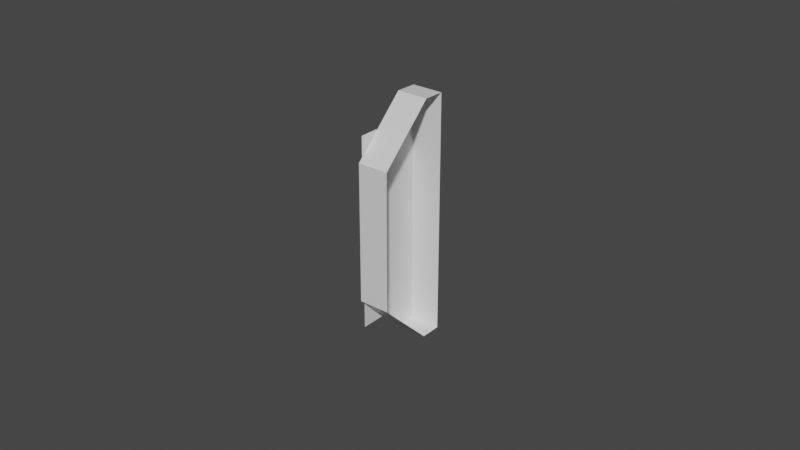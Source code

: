 # Source: soc_energy_indicator.blend  (saved by Blender 2.81.16; exported with 4.5.12 LTS)
import bpy
from mathutils import Matrix  # noqa: F401  (used for matrix-valued properties, if any)

bpy.ops.wm.read_factory_settings(use_empty=True)
scene = bpy.context.scene
scene.name = 'Scene'

# ---- collections
col_collection = bpy.data.collections.new('Collection'); scene.collection.children.link(col_collection)

# ---- images (referenced by path relative to the original .blend; pixels are not part of the script)
import os
ASSET_DIR = os.environ.get("B2B_ASSET_DIR", "")  # directory of the original .blend (textures are referenced by path, not embedded)
HERE = os.path.dirname(os.path.abspath(__file__))  # packed textures are extracted next to this script under _unpacked/

def load_image(name, relpath, width, height, colorspace="sRGB"):
    """Load a texture the original file referenced (path relative to the .blend, or extracted next to this script)."""
    p = next((c for c in (os.path.join(HERE, relpath), os.path.join(ASSET_DIR, relpath)) if relpath and os.path.exists(c)), "")
    if p:
        img = bpy.data.images.load(p, check_existing=True)
        img.name = name
    else:  # same state as the original file: an image datablock whose file is absent (Cycles renders it pink)
        img = bpy.data.images.new(name, width, height)
        img.source = "FILE"
        img.filepath = "//" + (relpath or name)
    img.colorspace_settings.name = colorspace
    return img
img_indicator_tex_png = load_image('Indicator_Tex.png', 'Indicator_Tex_Base.png', 1024, 1024, 'sRGB')

# ---- materials (node trees are filled in below, after node groups)
mat_material = bpy.data.materials.new('Material')
mat_material.alpha_threshold = 0.0
mat_material.use_transparent_shadow = False
mat_material.line_color = (0.0, 0.0, 0.0, 1.0)
mat_indicator_material = bpy.data.materials.new('Indicator_Material')
mat_indicator_material.use_transparent_shadow = False

# ---- material node trees
mat_material.use_nodes = True; mat_material.node_tree.nodes.clear()
_N = mat_material.node_tree.nodes; _L = mat_material.node_tree.links
n0 = _N.new('ShaderNodeOutputMaterial'); n0.name = 'Material Output'; n0.location = (300, 300)
n1 = _N.new('ShaderNodeBsdfPrincipled'); n1.name = 'Principled BSDF'; n1.location = (10, 300)
n1.distribution = 'GGX'
n1.subsurface_method = 'BURLEY'
n1.inputs[2].default_value = 0.4
n1.inputs[3].default_value = 1.45
n1.inputs[27].default_value = (0.0, 0.0, 0.0, 1.0)
n1.inputs[28].default_value = 1.0
_L.new(n1.outputs[0], n0.inputs[0])
n0.is_active_output = True
mat_indicator_material.use_nodes = True; mat_indicator_material.node_tree.nodes.clear()
_N = mat_indicator_material.node_tree.nodes; _L = mat_indicator_material.node_tree.links
n0 = _N.new('ShaderNodeOutputMaterial'); n0.name = 'Material Output'; n0.location = (300, 300)
n1 = _N.new('ShaderNodeBsdfPrincipled'); n1.name = 'Principled BSDF'; n1.location = (10, 300)
n1.distribution = 'GGX'
n1.subsurface_method = 'BURLEY'
n1.inputs[3].default_value = 1.45
n1.inputs[27].default_value = (0.0, 0.0, 0.0, 1.0)
n1.inputs[28].default_value = 1.0
n2 = _N.new('ShaderNodeTexImage'); n2.name = 'Image Texture'; n2.location = (-280, 140)
n2.image = img_indicator_tex_png
_L.new(n1.outputs[0], n0.inputs[0])
n0.is_active_output = True

# ---- world
world_world = bpy.data.worlds.new('World'); scene.world = world_world
world_world.use_nodes = True; world_world.node_tree.nodes.clear()
_N = world_world.node_tree.nodes; _L = world_world.node_tree.links
n0 = _N.new('ShaderNodeOutputWorld'); n0.name = 'World Output'; n0.location = (300, 300)
n1 = _N.new('ShaderNodeBackground'); n1.name = 'Background'; n1.location = (10, 300)
n1.inputs[0].default_value = (0.05088, 0.05088, 0.05088, 1.0)
_L.new(n1.outputs[0], n0.inputs[0])
n0.is_active_output = True
world_world.color = (0.05088, 0.05088, 0.05088)
world_world.use_sun_shadow = False
world_world.sun_shadow_jitter_overblur = 0.0

# ---- meshes
me_outer = bpy.data.meshes.new('Outer')
me_outer.from_pydata([(-0.009241, 0.005483, -0.03888), (-0.009241, 0.01214, 0.03893), (-0.009241, 0.01214, -0.03888), (-0.009241, -0.01177, 0.02244), (-0.009241, -0.01189, -0.02217), (-0.009241, 0.00538, 0.03905), (0.0008625, 0.005483, -0.03888), (0.0008625, 0.01214, 0.03893), (0.0008625, 0.01214, -0.03888), (0.0008625, -0.01177, 0.02244), (0.0008625, -0.01189, -0.02217), (0.0008625, 0.00538, 0.03905)], [], [(0, 4, 3, 5, 1, 2), (0, 2, 8, 6), (2, 1, 7, 8), (4, 0, 6, 10), (5, 3, 9, 11), (3, 4, 10, 9), (1, 5, 11, 7)])
_uv = me_outer.uv_layers.new(name='UVMap')
_uv.uv.foreach_set('vector', [0.846, 0.8928, 0.7042, 0.8115, 0.6974, 0.245, 0.843, 0.1579, 0.9006, 0.1722, 0.8858, 0.8772, 0.846, 0.8928, 0.8858, 0.8772, 0.958, 0.9453, 0.8746, 0.9975, 0.8858, 0.8772, 0.9006, 0.1722, 0.958, 0.09563, 0.958, 0.9453, 0.7042, 0.8115, 0.846, 0.8928, 0.8746, 0.9975, 0.6167, 0.8827, 0.843, 0.1579, 0.6974, 0.245, 0.5944, 0.1816, 0.8745, -0.002422, 0.6974, 0.245, 0.7042, 0.8115, 0.6167, 0.8827, 0.5944, 0.1816, 0.9006, 0.1722, 0.843, 0.1579, 0.8745, -0.002422, 0.958, 0.09563])
me_outer.materials.append(mat_material)
me_outer.use_remesh_preserve_volume = False
me_outer.use_remesh_preserve_attributes = False
me_outer.use_mirror_vertex_groups = False
me_outer.update()
me_plane = bpy.data.meshes.new('Plane')
me_plane.from_pydata([(-0.009414, 0.009449, 0.03014), (-0.009414, -0.01023, 0.03014), (-0.009414, -0.01023, -0.03205), (-0.009414, 0.01045, -0.03205)], [], [(1, 0, 3, 2)])
_uv = me_plane.uv_layers.new(name='UVMap')
_uv.uv.foreach_set('vector', [0.3325, 0.9954, 0.001342, 0.9954, 5.766e-05, 0.0008644, 0.3325, 0.0008644])
me_plane.materials.append(mat_indicator_material)
me_plane.use_remesh_fix_poles = True
me_plane.use_remesh_preserve_attributes = False
me_plane.use_mirror_vertex_groups = False
me_plane.use_paint_bone_selection = False
me_plane.use_paint_mask = True
me_plane.update()

# ---- objects
ob_outer = bpy.data.objects.new('Outer', me_outer)
ob_viewsurface = bpy.data.objects.new('@ViewSurface', me_plane)

# ---- transforms, parenting, visibility, modifiers, constraints
ob_outer.location = (0.0, 0.0, 0.0)
ob_outer.lock_rotations_4d = False
ob_outer.empty_display_type = 'ARROWS'
ob_outer.lineart.crease_threshold = 0.0
ob_viewsurface.parent = ob_outer
ob_viewsurface.location = (0.0, 0.0, 0.0)
ob_viewsurface.lineart.crease_threshold = 0.0

# ---- collection membership
col_collection.objects.link(ob_outer)
col_collection.objects.link(ob_viewsurface)

# ---- scene / render settings (as saved in the file)
scene.frame_start = 1; scene.frame_end = 250; scene.frame_set(47)
scene.render.engine = 'BLENDER_EEVEE_NEXT'
scene.cycles.use_denoising = False
scene.cycles.samples = 128
scene.cycles.sampling_pattern = 'TABULATED_SOBOL'
scene.cycles.use_adaptive_sampling = False
scene.cycles.use_light_tree = False
scene.view_settings.view_transform = 'Filmic'
bpy.context.view_layer.update()

# ---- added for rendering (the .blend has no active camera and no usable light): camera, sun
cam_auto = bpy.data.cameras.new('AutoCamera')
cam_auto.lens = 50.0
cam_auto.sensor_width = 36.0
cam_auto.clip_end = 1000.0
ob_auto_camera = bpy.data.objects.new('AutoCamera', cam_auto)
scene.collection.objects.link(ob_auto_camera)
ob_auto_camera.location = (0.180769, -0.221931, 0.148122)
ob_auto_camera.rotation_euler = (1.09748, -7.21219e-08, 0.694738)
scene.camera = ob_auto_camera
light_auto_sun = bpy.data.lights.new('AutoSun', 'SUN')
light_auto_sun.energy = 3.0
light_auto_sun.angle = 0.0523599
ob_auto_sun = bpy.data.objects.new('AutoSun', light_auto_sun)
scene.collection.objects.link(ob_auto_sun)
ob_auto_sun.rotation_euler = (0.872665, 0.174533, 0.523599)
bpy.context.view_layer.update()
